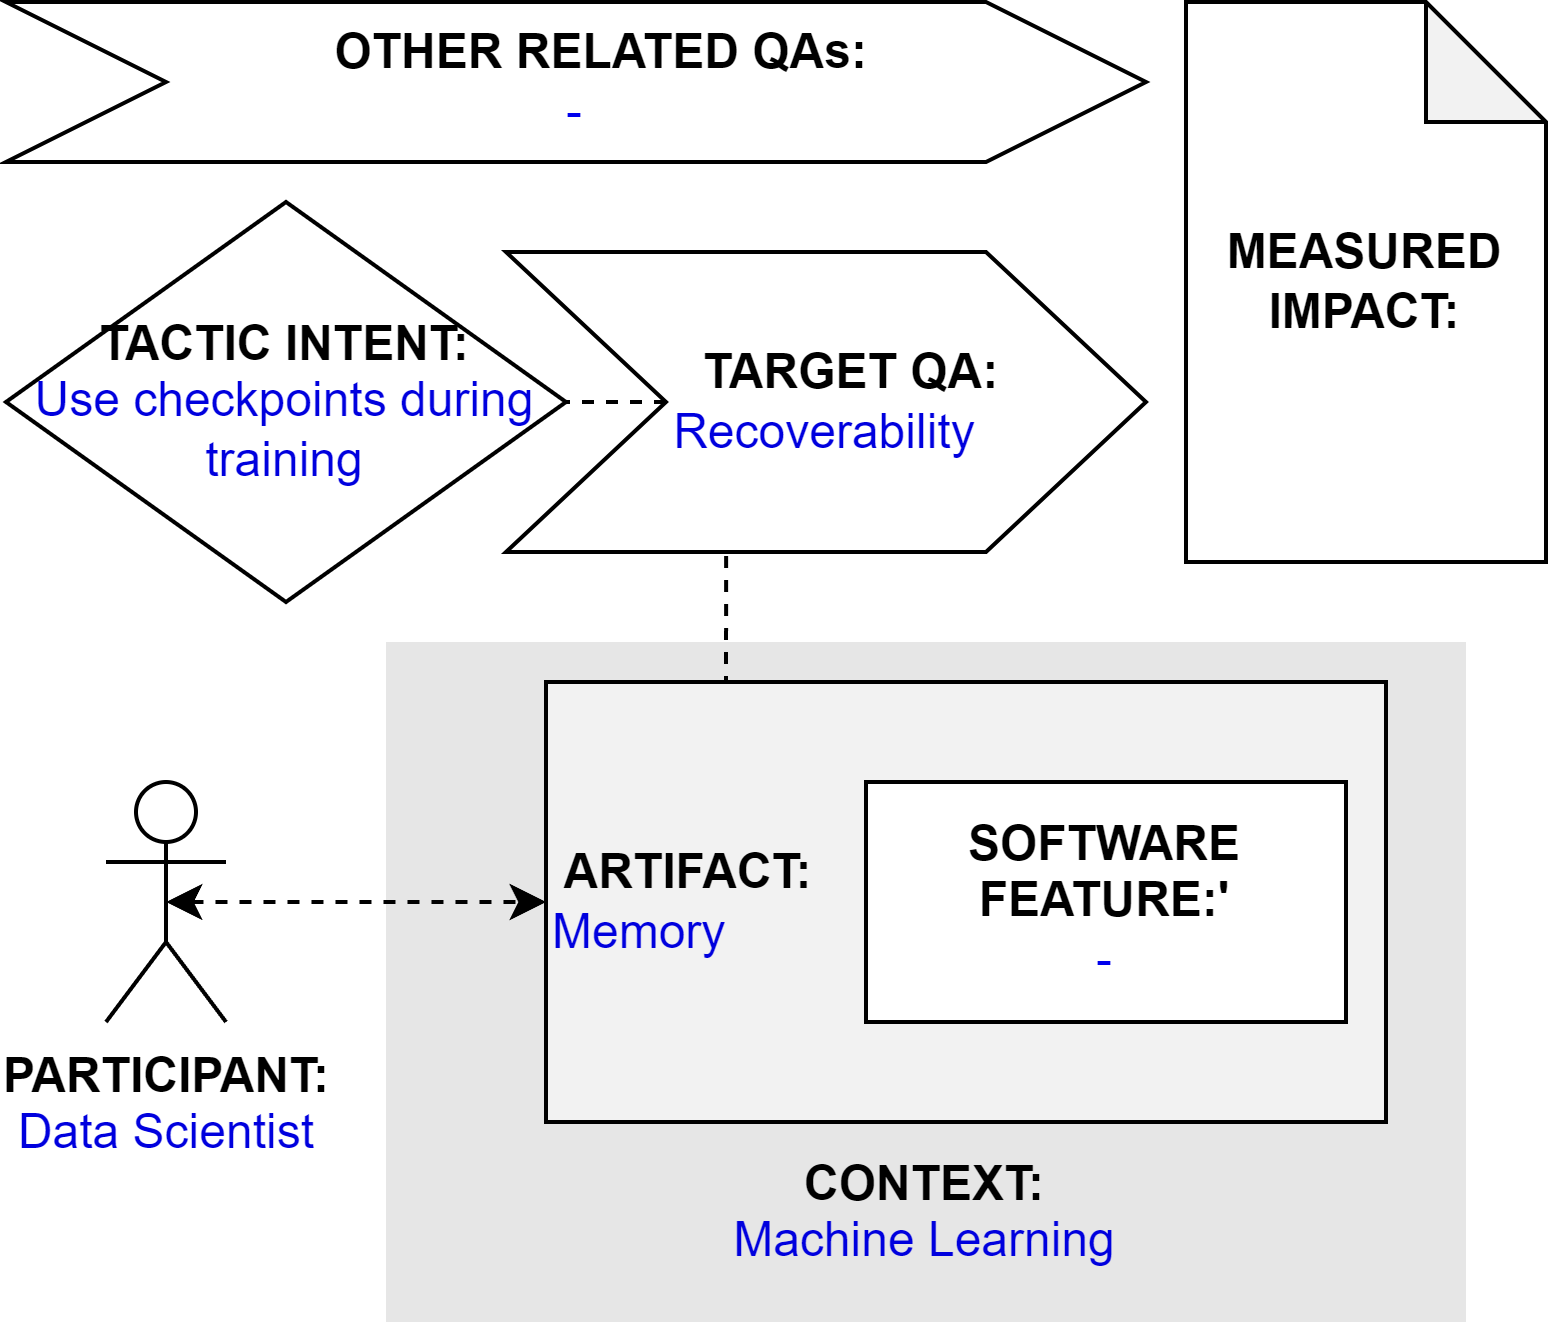

The diagram above was exported from draw.io. Its source (the exported page's mxGraphModel, read from the mxfile embedded in the PNG):
<mxGraphModel dx="794" dy="456" grid="1" gridSize="10" guides="1" tooltips="1" connect="1" arrows="1" fold="1" page="1" pageScale="1" pageWidth="827" pageHeight="1169" math="0" shadow="0">
  <root>
    <mxCell id="0" />
    <mxCell id="1" parent="0" />
    <mxCell id="qT-0_r0VVRt_dCbUm55m-2" value="&lt;b&gt;PARTICIPANT:&lt;/b&gt;&lt;br&gt;&lt;font color=&quot;#0000de&quot;&gt;Data Scientist&lt;/font&gt;" style="shape=umlActor;verticalLabelPosition=bottom;verticalAlign=top;html=1;outlineConnect=0;" parent="1" vertex="1">
      <mxGeometry x="185" y="225" width="30" height="60" as="geometry" />
    </mxCell>
    <mxCell id="qT-0_r0VVRt_dCbUm55m-3" value="&lt;br&gt;&lt;br&gt;&lt;br&gt;&lt;br&gt;&lt;br&gt;&lt;br&gt;&lt;br&gt;&lt;br&gt;&lt;b&gt;&lt;font color=&quot;#000000&quot;&gt;CONTEXT:&lt;/font&gt;&lt;/b&gt;&lt;br&gt;Machine Learning" style="rounded=0;whiteSpace=wrap;html=1;fontColor=#0000DE;fillColor=#E6E6E6;strokeColor=none;" parent="1" vertex="1">
      <mxGeometry x="255" y="190" width="270" height="170" as="geometry" />
    </mxCell>
    <mxCell id="0PLh7_-vrQbvHsDU2Hkp-3" style="edgeStyle=orthogonalEdgeStyle;rounded=0;orthogonalLoop=1;jettySize=auto;html=1;exitX=0.25;exitY=0;exitDx=0;exitDy=0;entryX=0.344;entryY=0.988;entryDx=0;entryDy=0;entryPerimeter=0;endArrow=none;endFill=0;dashed=1;" parent="1" source="qT-0_r0VVRt_dCbUm55m-4" target="qT-0_r0VVRt_dCbUm55m-9" edge="1">
      <mxGeometry relative="1" as="geometry" />
    </mxCell>
    <mxCell id="qT-0_r0VVRt_dCbUm55m-4" value="&lt;b&gt;&lt;font color=&quot;#000000&quot;&gt;&amp;nbsp;ARTIFACT:&lt;/font&gt;&lt;/b&gt;&lt;br&gt;Memory" style="rounded=0;whiteSpace=wrap;html=1;fontColor=#0000DE;fillColor=#F2F2F2;align=left;" parent="1" vertex="1">
      <mxGeometry x="295" y="200" width="210" height="110" as="geometry" />
    </mxCell>
    <mxCell id="qT-0_r0VVRt_dCbUm55m-5" style="edgeStyle=orthogonalEdgeStyle;rounded=0;orthogonalLoop=1;jettySize=auto;html=1;exitX=0.5;exitY=0.5;exitDx=0;exitDy=0;exitPerimeter=0;entryX=0;entryY=0.5;entryDx=0;entryDy=0;fontColor=#0000DE;startArrow=classic;startFill=1;dashed=1;" parent="1" source="qT-0_r0VVRt_dCbUm55m-2" target="qT-0_r0VVRt_dCbUm55m-4" edge="1">
      <mxGeometry relative="1" as="geometry" />
    </mxCell>
    <mxCell id="qT-0_r0VVRt_dCbUm55m-7" value="&lt;b&gt;SOFTWARE&lt;br&gt;FEATURE:'&lt;br&gt;&lt;/b&gt;&lt;font color=&quot;#0000ed&quot;&gt;-&lt;/font&gt;" style="rounded=0;whiteSpace=wrap;html=1;fontColor=#000000;fillColor=#FFFFFF;" parent="1" vertex="1">
      <mxGeometry x="375" y="225" width="120" height="60" as="geometry" />
    </mxCell>
    <mxCell id="qT-0_r0VVRt_dCbUm55m-8" value="&lt;b&gt;&lt;font color=&quot;#000000&quot;&gt;TACTIC INTENT:&lt;/font&gt;&lt;/b&gt;&lt;br&gt;&lt;div&gt;Use checkpoints during training&lt;/div&gt;" style="rhombus;whiteSpace=wrap;html=1;fontColor=#0000DE;fillColor=#FFFFFF;" parent="1" vertex="1">
      <mxGeometry x="160" y="80" width="140" height="100" as="geometry" />
    </mxCell>
    <mxCell id="0PLh7_-vrQbvHsDU2Hkp-4" style="edgeStyle=orthogonalEdgeStyle;rounded=0;orthogonalLoop=1;jettySize=auto;html=1;exitX=0;exitY=0.5;exitDx=0;exitDy=0;entryX=1;entryY=0.5;entryDx=0;entryDy=0;dashed=1;endArrow=none;endFill=0;" parent="1" source="qT-0_r0VVRt_dCbUm55m-9" target="qT-0_r0VVRt_dCbUm55m-8" edge="1">
      <mxGeometry relative="1" as="geometry" />
    </mxCell>
    <mxCell id="qT-0_r0VVRt_dCbUm55m-9" value="&lt;b&gt;&amp;nbsp; &amp;nbsp; TARGET QA:&lt;/b&gt;&lt;br&gt;&lt;font color=&quot;#0000de&quot;&gt;Recoverability&lt;/font&gt;" style="shape=step;perimeter=stepPerimeter;whiteSpace=wrap;html=1;fixedSize=1;fontColor=#000000;fillColor=#FFFFFF;size=40;" parent="1" vertex="1">
      <mxGeometry x="285" y="92.5" width="160" height="75" as="geometry" />
    </mxCell>
    <mxCell id="0PLh7_-vrQbvHsDU2Hkp-1" value="&lt;b&gt;&amp;nbsp; &amp;nbsp; OTHER RELATED QAs:&lt;/b&gt;&lt;br&gt;&lt;div&gt;&lt;font color=&quot;#0000ed&quot;&gt;-&lt;/font&gt;&lt;/div&gt;" style="shape=step;perimeter=stepPerimeter;whiteSpace=wrap;html=1;fixedSize=1;fontColor=#000000;fillColor=#FFFFFF;size=40;" parent="1" vertex="1">
      <mxGeometry x="160" y="30" width="285" height="40" as="geometry" />
    </mxCell>
    <mxCell id="0PLh7_-vrQbvHsDU2Hkp-2" value="&lt;b&gt;MEASURED&lt;/b&gt;&lt;br&gt;&lt;b&gt;IMPACT:&lt;br&gt;&lt;/b&gt;" style="shape=note;whiteSpace=wrap;html=1;backgroundOutline=1;darkOpacity=0.05;" parent="1" vertex="1">
      <mxGeometry x="455" y="30" width="90" height="140" as="geometry" />
    </mxCell>
  </root>
</mxGraphModel>